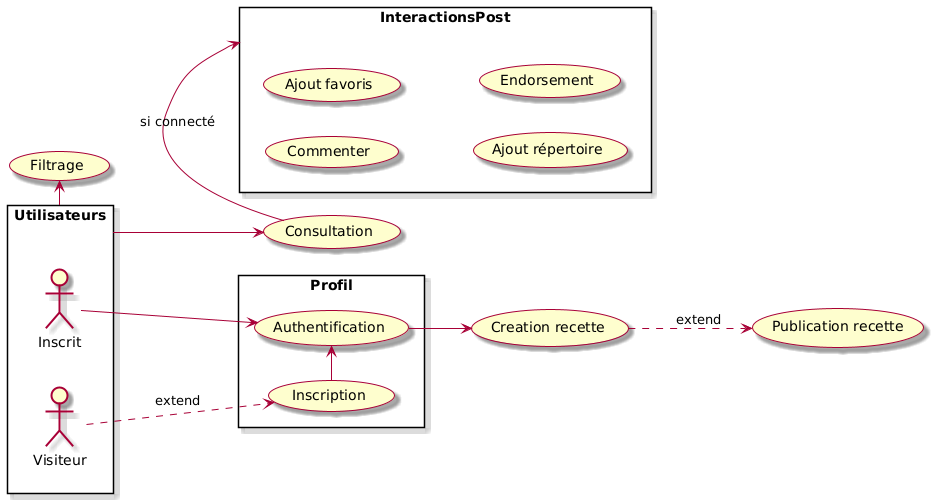

The diagram above was rendered by PlantUML. Its source (embedded in the PNG):
@startuml
skin rose
left to right direction

rectangle Utilisateurs{
:Visiteur: as vis
:Inscrit: as ins
}

rectangle InteractionsPost{
(Commenter) as com
(Ajout favoris) as fav
(Ajout répertoire) as rep
(Endorsement) as endo
}

rectangle Profil{
(Inscription) as sub
(Authentification) as aut
}

(Consultation) as cons
(Filtrage) as filt
(Creation recette) as crea
(Publication recette) as pub

Utilisateurs -> filt
Utilisateurs --> cons

vis ..> sub : extend
ins -> aut
sub -> aut
aut --> crea
cons -> InteractionsPost : si connecté

crea ..> pub : extend
@enduml